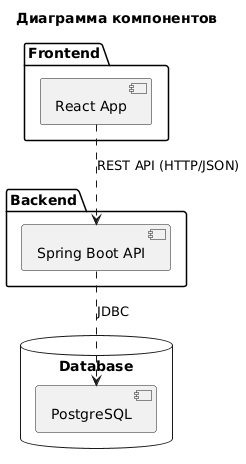

The diagram above was rendered by PlantUML. Its source (embedded in the PNG):
@startuml
title Диаграмма компонентов

package "Frontend" {
  [React App] as FE
}

package "Backend" {
  [Spring Boot API] as BE
}

database "Database" {
  [PostgreSQL] as DB
}

FE ..> BE : REST API (HTTP/JSON)
BE ..> DB : JDBC
@enduml